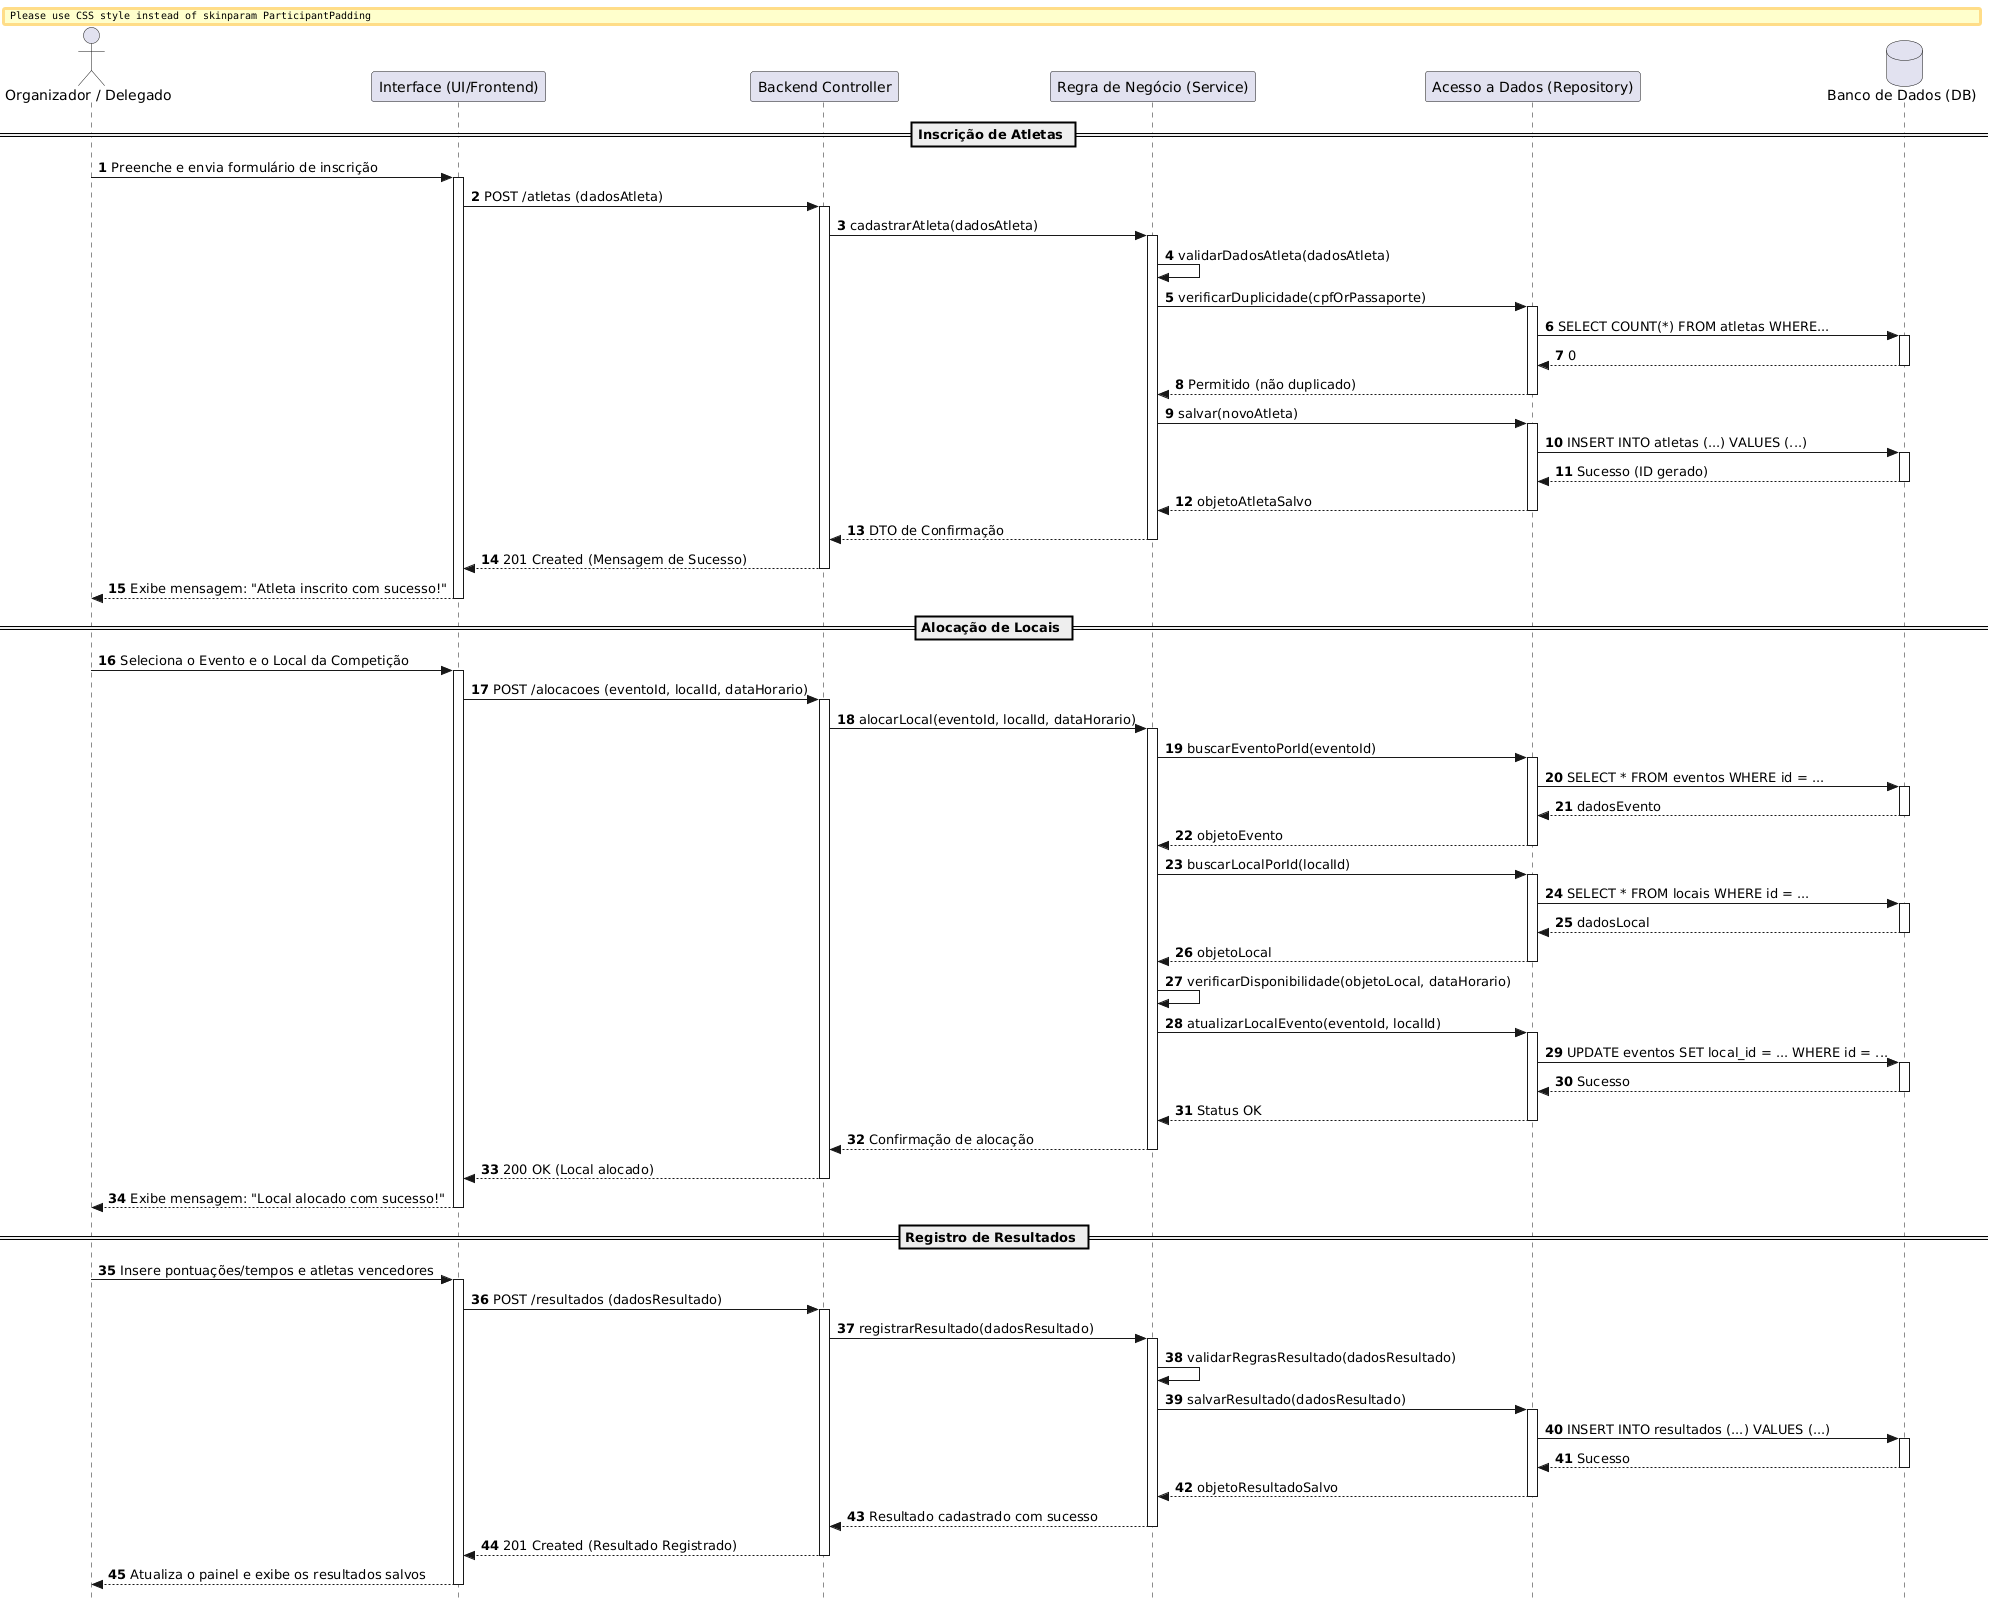

The diagram above was rendered by PlantUML. Its source (embedded in the PNG):
@startuml
autonumber
skinparam style strictuml
skinparam BackgroundColor white
skinparam BoxPadding 10
skinparam ParticipantPadding 12

actor "Organizador / Delegado" as User
participant "Interface (UI/Frontend)" as View
participant "Backend Controller" as Ctrl
participant "Regra de Negócio (Service)" as Service
participant "Acesso a Dados (Repository)" as Repo
database "Banco de Dados (DB)" as DB

== Inscrição de Atletas ==
User -> View : Preenche e envia formulário de inscrição
activate View
View -> Ctrl : POST /atletas (dadosAtleta)
activate Ctrl
Ctrl -> Service : cadastrarAtleta(dadosAtleta)
activate Service
Service -> Service : validarDadosAtleta(dadosAtleta)

Service -> Repo : verificarDuplicidade(cpfOrPassaporte)
activate Repo
Repo -> DB : SELECT COUNT(*) FROM atletas WHERE...
activate DB
DB --> Repo : 0
deactivate DB
Repo --> Service : Permitido (não duplicado)
deactivate Repo

Service -> Repo : salvar(novoAtleta)
activate Repo
Repo -> DB : INSERT INTO atletas (...) VALUES (...)
activate DB
DB --> Repo : Sucesso (ID gerado)
deactivate DB
Repo --> Service : objetoAtletaSalvo
deactivate Repo

Service --> Ctrl : DTO de Confirmação
deactivate Service
Ctrl --> View : 201 Created (Mensagem de Sucesso)
deactivate Ctrl
View --> User : Exibe mensagem: "Atleta inscrito com sucesso!"
deactivate View

== Alocação de Locais ==
User -> View : Seleciona o Evento e o Local da Competição
activate View
View -> Ctrl : POST /alocacoes (eventoId, localId, dataHorario)
activate Ctrl
Ctrl -> Service : alocarLocal(eventoId, localId, dataHorario)
activate Service

Service -> Repo : buscarEventoPorId(eventoId)
activate Repo
Repo -> DB : SELECT * FROM eventos WHERE id = ...
activate DB
DB --> Repo : dadosEvento
deactivate DB
Repo --> Service : objetoEvento
deactivate Repo

Service -> Repo : buscarLocalPorId(localId)
activate Repo
Repo -> DB : SELECT * FROM locais WHERE id = ...
activate DB
DB --> Repo : dadosLocal
deactivate DB
Repo --> Service : objetoLocal
deactivate Repo

Service -> Service : verificarDisponibilidade(objetoLocal, dataHorario)
Service -> Repo : atualizarLocalEvento(eventoId, localId)
activate Repo
Repo -> DB : UPDATE eventos SET local_id = ... WHERE id = ...
activate DB
DB --> Repo : Sucesso
deactivate DB
Repo --> Service : Status OK
deactivate Repo

Service --> Ctrl : Confirmação de alocação
deactivate Service
Ctrl --> View : 200 OK (Local alocado)
deactivate Ctrl
View --> User : Exibe mensagem: "Local alocado com sucesso!"
deactivate View

== Registro de Resultados ==
User -> View : Insere pontuações/tempos e atletas vencedores
activate View
View -> Ctrl : POST /resultados (dadosResultado)
activate Ctrl
Ctrl -> Service : registrarResultado(dadosResultado)
activate Service

Service -> Service : validarRegrasResultado(dadosResultado)
Service -> Repo : salvarResultado(dadosResultado)
activate Repo
Repo -> DB : INSERT INTO resultados (...) VALUES (...)
activate DB
DB --> Repo : Sucesso
deactivate DB
Repo --> Service : objetoResultadoSalvo
deactivate Repo

Service --> Ctrl : Resultado cadastrado com sucesso
deactivate Service
Ctrl --> View : 201 Created (Resultado Registrado)
deactivate Ctrl
View --> User : Atualiza o painel e exibe os resultados salvos
deactivate View
@enduml